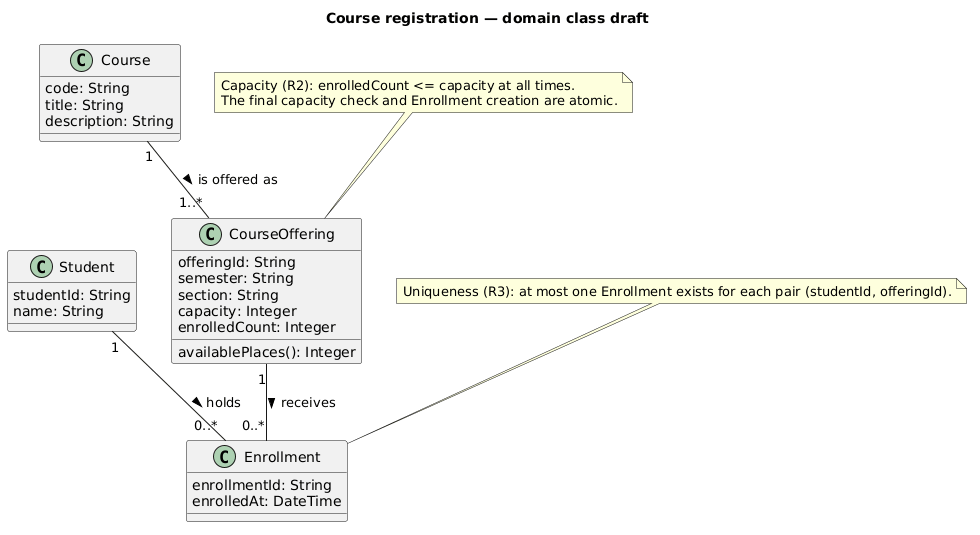

The diagram above was rendered by PlantUML. Its source (embedded in the PNG):
@startuml
title Course registration — domain class draft

class Student {
  studentId: String
  name: String
}

class Course {
  code: String
  title: String
  description: String
}

class CourseOffering {
  offeringId: String
  semester: String
  section: String
  capacity: Integer
  enrolledCount: Integer
  availablePlaces(): Integer
}

class Enrollment {
  enrollmentId: String
  enrolledAt: DateTime
}

Student "1" -- "0..*" Enrollment : holds >
CourseOffering "1" -- "0..*" Enrollment : receives >
Course "1" -- "1..*" CourseOffering : is offered as >

note "Capacity (R2): enrolledCount <= capacity at all times.\nThe final capacity check and Enrollment creation are atomic." as CapacityConstraint
CapacityConstraint .. CourseOffering

note "Uniqueness (R3): at most one Enrollment exists for each pair (studentId, offeringId)." as UniqueConstraint
UniqueConstraint .. Enrollment
@enduml